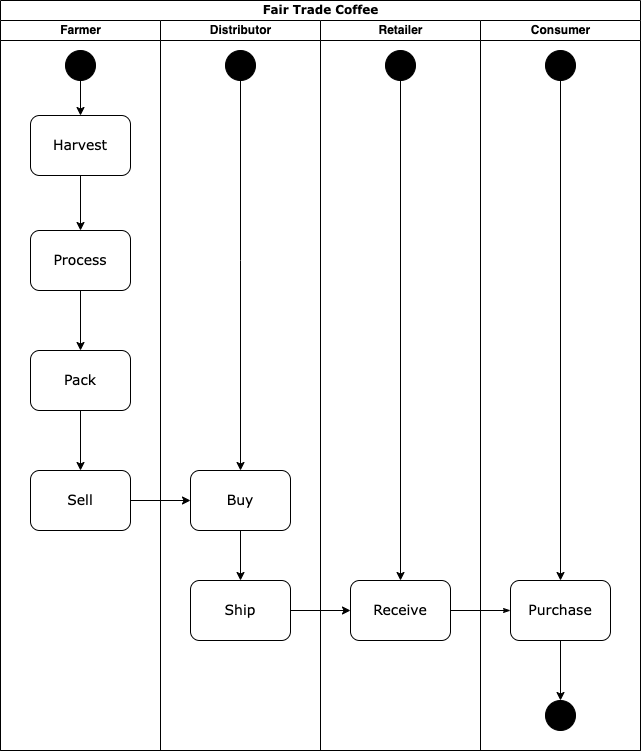

The diagram above was exported from draw.io. Its source (the exported page's mxGraphModel, read from the mxfile embedded in the PNG):
<mxGraphModel dx="1148" dy="547" grid="1" gridSize="10" guides="1" tooltips="1" connect="1" arrows="1" fold="1" page="1" pageScale="1" pageWidth="1100" pageHeight="850" background="none" math="0" shadow="0">
  <root>
    <mxCell id="0" />
    <mxCell id="1" parent="0" />
    <mxCell id="77e6c97f196da883-1" value="Fair Trade Coffee" style="swimlane;html=1;childLayout=stackLayout;startSize=20;rounded=0;shadow=0;labelBackgroundColor=none;strokeWidth=1;fontFamily=Verdana;fontSize=12;align=center;" parent="1" vertex="1">
      <mxGeometry x="70" y="40" width="640" height="750" as="geometry" />
    </mxCell>
    <mxCell id="77e6c97f196da883-2" value="Farmer" style="swimlane;html=1;startSize=20;" parent="77e6c97f196da883-1" vertex="1">
      <mxGeometry y="20" width="160" height="730" as="geometry" />
    </mxCell>
    <mxCell id="KEEJli5ut05pFhwSzIPf-7" value="" style="edgeStyle=orthogonalEdgeStyle;rounded=0;orthogonalLoop=1;jettySize=auto;html=1;" edge="1" parent="77e6c97f196da883-2" source="77e6c97f196da883-9" target="KEEJli5ut05pFhwSzIPf-3">
      <mxGeometry relative="1" as="geometry" />
    </mxCell>
    <mxCell id="77e6c97f196da883-9" value="Harvest" style="rounded=1;whiteSpace=wrap;html=1;shadow=0;labelBackgroundColor=none;strokeWidth=1;fontFamily=Verdana;fontSize=14;align=center;" parent="77e6c97f196da883-2" vertex="1">
      <mxGeometry x="30" y="95" width="100" height="60" as="geometry" />
    </mxCell>
    <mxCell id="KEEJli5ut05pFhwSzIPf-2" value="" style="edgeStyle=orthogonalEdgeStyle;rounded=0;orthogonalLoop=1;jettySize=auto;html=1;" edge="1" parent="77e6c97f196da883-2" source="KEEJli5ut05pFhwSzIPf-1" target="77e6c97f196da883-9">
      <mxGeometry relative="1" as="geometry" />
    </mxCell>
    <mxCell id="KEEJli5ut05pFhwSzIPf-1" value="" style="ellipse;whiteSpace=wrap;html=1;aspect=fixed;fillColor=#000000;" vertex="1" parent="77e6c97f196da883-2">
      <mxGeometry x="65" y="30" width="30" height="30" as="geometry" />
    </mxCell>
    <mxCell id="KEEJli5ut05pFhwSzIPf-8" value="" style="edgeStyle=orthogonalEdgeStyle;rounded=0;orthogonalLoop=1;jettySize=auto;html=1;" edge="1" parent="77e6c97f196da883-2" source="KEEJli5ut05pFhwSzIPf-3" target="KEEJli5ut05pFhwSzIPf-4">
      <mxGeometry relative="1" as="geometry" />
    </mxCell>
    <mxCell id="KEEJli5ut05pFhwSzIPf-3" value="Process" style="rounded=1;whiteSpace=wrap;html=1;shadow=0;labelBackgroundColor=none;strokeWidth=1;fontFamily=Verdana;fontSize=14;align=center;" vertex="1" parent="77e6c97f196da883-2">
      <mxGeometry x="30" y="210" width="100" height="60" as="geometry" />
    </mxCell>
    <mxCell id="KEEJli5ut05pFhwSzIPf-9" value="" style="edgeStyle=orthogonalEdgeStyle;rounded=0;orthogonalLoop=1;jettySize=auto;html=1;" edge="1" parent="77e6c97f196da883-2" source="KEEJli5ut05pFhwSzIPf-4" target="KEEJli5ut05pFhwSzIPf-5">
      <mxGeometry relative="1" as="geometry" />
    </mxCell>
    <mxCell id="KEEJli5ut05pFhwSzIPf-4" value="Pack" style="rounded=1;whiteSpace=wrap;html=1;shadow=0;labelBackgroundColor=none;strokeWidth=1;fontFamily=Verdana;fontSize=14;align=center;" vertex="1" parent="77e6c97f196da883-2">
      <mxGeometry x="30" y="330" width="100" height="60" as="geometry" />
    </mxCell>
    <mxCell id="KEEJli5ut05pFhwSzIPf-5" value="Sell" style="rounded=1;whiteSpace=wrap;html=1;shadow=0;labelBackgroundColor=none;strokeWidth=1;fontFamily=Verdana;fontSize=14;align=center;" vertex="1" parent="77e6c97f196da883-2">
      <mxGeometry x="30" y="450" width="100" height="60" as="geometry" />
    </mxCell>
    <mxCell id="107ba76e4e335f99-6" style="edgeStyle=orthogonalEdgeStyle;rounded=1;html=1;labelBackgroundColor=none;startArrow=none;startFill=0;startSize=5;endArrow=classicThin;endFill=1;endSize=5;jettySize=auto;orthogonalLoop=1;strokeWidth=1;fontFamily=Verdana;fontSize=8" parent="77e6c97f196da883-1" source="77e6c97f196da883-14" target="77e6c97f196da883-19" edge="1">
      <mxGeometry relative="1" as="geometry" />
    </mxCell>
    <mxCell id="77e6c97f196da883-3" value="Distributor" style="swimlane;html=1;startSize=20;" parent="77e6c97f196da883-1" vertex="1">
      <mxGeometry x="160" y="20" width="160" height="730" as="geometry" />
    </mxCell>
    <mxCell id="KEEJli5ut05pFhwSzIPf-20" value="" style="edgeStyle=orthogonalEdgeStyle;rounded=0;orthogonalLoop=1;jettySize=auto;html=1;" edge="1" parent="77e6c97f196da883-3" source="77e6c97f196da883-11" target="KEEJli5ut05pFhwSzIPf-19">
      <mxGeometry relative="1" as="geometry" />
    </mxCell>
    <mxCell id="77e6c97f196da883-11" value="Buy" style="rounded=1;whiteSpace=wrap;html=1;shadow=0;labelBackgroundColor=none;strokeWidth=1;fontFamily=Verdana;fontSize=14;align=center;" parent="77e6c97f196da883-3" vertex="1">
      <mxGeometry x="30" y="450" width="100" height="60" as="geometry" />
    </mxCell>
    <mxCell id="KEEJli5ut05pFhwSzIPf-11" value="" style="ellipse;whiteSpace=wrap;html=1;aspect=fixed;fillColor=#000000;" vertex="1" parent="77e6c97f196da883-3">
      <mxGeometry x="65" y="30" width="30" height="30" as="geometry" />
    </mxCell>
    <mxCell id="KEEJli5ut05pFhwSzIPf-12" value="" style="edgeStyle=orthogonalEdgeStyle;rounded=0;orthogonalLoop=1;jettySize=auto;html=1;" edge="1" parent="77e6c97f196da883-3" source="KEEJli5ut05pFhwSzIPf-11" target="77e6c97f196da883-11">
      <mxGeometry relative="1" as="geometry">
        <mxPoint x="-70" y="165" as="sourcePoint" />
        <mxPoint x="-70" y="220" as="targetPoint" />
        <Array as="points">
          <mxPoint x="80" y="240" />
          <mxPoint x="80" y="240" />
        </Array>
      </mxGeometry>
    </mxCell>
    <mxCell id="KEEJli5ut05pFhwSzIPf-19" value="Ship" style="rounded=1;whiteSpace=wrap;html=1;shadow=0;labelBackgroundColor=none;strokeWidth=1;fontFamily=Verdana;fontSize=14;align=center;" vertex="1" parent="77e6c97f196da883-3">
      <mxGeometry x="30" y="560" width="100" height="60" as="geometry" />
    </mxCell>
    <mxCell id="77e6c97f196da883-4" value="Retailer" style="swimlane;html=1;startSize=20;" parent="77e6c97f196da883-1" vertex="1">
      <mxGeometry x="320" y="20" width="160" height="730" as="geometry" />
    </mxCell>
    <mxCell id="77e6c97f196da883-14" value="Receive" style="rounded=1;whiteSpace=wrap;html=1;shadow=0;labelBackgroundColor=none;strokeWidth=1;fontFamily=Verdana;fontSize=14;align=center;" parent="77e6c97f196da883-4" vertex="1">
      <mxGeometry x="30" y="560" width="100" height="60" as="geometry" />
    </mxCell>
    <mxCell id="KEEJli5ut05pFhwSzIPf-14" style="edgeStyle=orthogonalEdgeStyle;rounded=0;orthogonalLoop=1;jettySize=auto;html=1;" edge="1" parent="77e6c97f196da883-4" source="KEEJli5ut05pFhwSzIPf-13" target="77e6c97f196da883-14">
      <mxGeometry relative="1" as="geometry" />
    </mxCell>
    <mxCell id="KEEJli5ut05pFhwSzIPf-13" value="" style="ellipse;whiteSpace=wrap;html=1;aspect=fixed;fillColor=#000000;" vertex="1" parent="77e6c97f196da883-4">
      <mxGeometry x="65" y="30" width="30" height="30" as="geometry" />
    </mxCell>
    <mxCell id="77e6c97f196da883-5" value="Consumer" style="swimlane;html=1;startSize=20;" parent="77e6c97f196da883-1" vertex="1">
      <mxGeometry x="480" y="20" width="160" height="730" as="geometry" />
    </mxCell>
    <mxCell id="KEEJli5ut05pFhwSzIPf-18" value="" style="edgeStyle=orthogonalEdgeStyle;rounded=0;orthogonalLoop=1;jettySize=auto;html=1;" edge="1" parent="77e6c97f196da883-5" source="77e6c97f196da883-19" target="KEEJli5ut05pFhwSzIPf-17">
      <mxGeometry relative="1" as="geometry" />
    </mxCell>
    <mxCell id="77e6c97f196da883-19" value="Purchase" style="rounded=1;whiteSpace=wrap;html=1;shadow=0;labelBackgroundColor=none;strokeWidth=1;fontFamily=Verdana;fontSize=14;align=center;" parent="77e6c97f196da883-5" vertex="1">
      <mxGeometry x="30" y="560" width="100" height="60" as="geometry" />
    </mxCell>
    <mxCell id="KEEJli5ut05pFhwSzIPf-15" value="" style="ellipse;whiteSpace=wrap;html=1;aspect=fixed;fillColor=#000000;" vertex="1" parent="77e6c97f196da883-5">
      <mxGeometry x="65" y="30" width="30" height="30" as="geometry" />
    </mxCell>
    <mxCell id="KEEJli5ut05pFhwSzIPf-16" style="edgeStyle=orthogonalEdgeStyle;rounded=0;orthogonalLoop=1;jettySize=auto;html=1;" edge="1" parent="77e6c97f196da883-5" source="KEEJli5ut05pFhwSzIPf-15" target="77e6c97f196da883-19">
      <mxGeometry relative="1" as="geometry">
        <mxPoint x="-70" y="70" as="sourcePoint" />
        <mxPoint x="-70" y="570" as="targetPoint" />
      </mxGeometry>
    </mxCell>
    <mxCell id="KEEJli5ut05pFhwSzIPf-17" value="" style="ellipse;whiteSpace=wrap;html=1;aspect=fixed;fillColor=#000000;" vertex="1" parent="77e6c97f196da883-5">
      <mxGeometry x="65" y="680" width="30" height="30" as="geometry" />
    </mxCell>
    <mxCell id="KEEJli5ut05pFhwSzIPf-10" style="edgeStyle=orthogonalEdgeStyle;rounded=0;orthogonalLoop=1;jettySize=auto;html=1;" edge="1" parent="77e6c97f196da883-1" source="KEEJli5ut05pFhwSzIPf-5" target="77e6c97f196da883-11">
      <mxGeometry relative="1" as="geometry" />
    </mxCell>
    <mxCell id="KEEJli5ut05pFhwSzIPf-21" value="" style="edgeStyle=orthogonalEdgeStyle;rounded=0;orthogonalLoop=1;jettySize=auto;html=1;" edge="1" parent="77e6c97f196da883-1" source="KEEJli5ut05pFhwSzIPf-19" target="77e6c97f196da883-14">
      <mxGeometry relative="1" as="geometry" />
    </mxCell>
  </root>
</mxGraphModel>